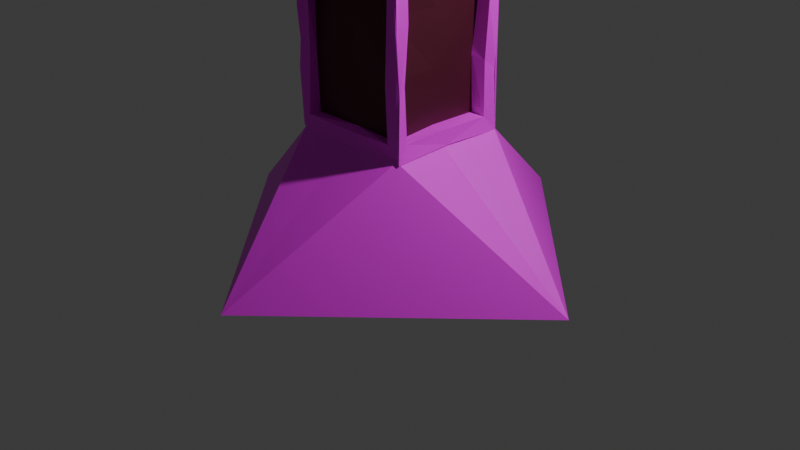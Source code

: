 # Source: Obelisk.blend  (saved by Blender 4.5.90; exported with 4.5.12 LTS)
import bpy
from mathutils import Matrix  # noqa: F401  (used for matrix-valued properties, if any)

bpy.ops.wm.read_factory_settings(use_empty=True)
scene = bpy.context.scene
scene.name = 'Scene'

# ---- collections
col_collection = bpy.data.collections.new('Collection'); scene.collection.children.link(col_collection)

# ---- images (referenced by path relative to the original .blend; pixels are not part of the script)
import os
ASSET_DIR = os.environ.get("B2B_ASSET_DIR", "")  # directory of the original .blend (textures are referenced by path, not embedded)
HERE = os.path.dirname(os.path.abspath(__file__))  # packed textures are extracted next to this script under _unpacked/

def load_image(name, relpath, width, height, colorspace="sRGB"):
    """Load a texture the original file referenced (path relative to the .blend, or extracted next to this script)."""
    p = next((c for c in (os.path.join(HERE, relpath), os.path.join(ASSET_DIR, relpath)) if relpath and os.path.exists(c)), "")
    if p:
        img = bpy.data.images.load(p, check_existing=True)
        img.name = name
    else:  # same state as the original file: an image datablock whose file is absent (Cycles renders it pink)
        img = bpy.data.images.new(name, width, height)
        img.source = "FILE"
        img.filepath = "//" + (relpath or name)
    img.colorspace_settings.name = colorspace
    return img
img_obelisk = load_image('Obelisk', '', 1024, 1024, 'sRGB')

# ---- materials (node trees are filled in below, after node groups)
mat_stuff = bpy.data.materials.new('Stuff')
mat_faces = bpy.data.materials.new('Faces')

# ---- material node trees
mat_stuff.use_nodes = True; mat_stuff.node_tree.nodes.clear()
_N = mat_stuff.node_tree.nodes; _L = mat_stuff.node_tree.links
n0 = _N.new('ShaderNodeBsdfPrincipled'); n0.name = 'Principled BSDF'; n0.location = (-200, 100)
n1 = _N.new('ShaderNodeOutputMaterial'); n1.name = 'Material Output'; n1.location = (200, 100)
n2 = _N.new('ShaderNodeTexImage'); n2.name = 'Image Texture'; n2.location = (-684, 104)
n2.image = img_obelisk
_L.new(n0.outputs[0], n1.inputs[0])
_L.new(n2.outputs[0], n0.inputs[0])
n1.is_active_output = True
mat_faces.use_nodes = True; mat_faces.node_tree.nodes.clear()
_N = mat_faces.node_tree.nodes; _L = mat_faces.node_tree.links
n0 = _N.new('ShaderNodeBsdfPrincipled'); n0.name = 'Principled BSDF'; n0.location = (-200, 100)
n0.inputs[0].default_value = (0.08786, 0.009106, 0.02378, 1.0)
n1 = _N.new('ShaderNodeOutputMaterial'); n1.name = 'Material Output'; n1.location = (200, 100)
_L.new(n0.outputs[0], n1.inputs[0])
n1.is_active_output = True

# ---- world
world_world = bpy.data.worlds.new('World'); scene.world = world_world
world_world.use_nodes = True; world_world.node_tree.nodes.clear()
_N = world_world.node_tree.nodes; _L = world_world.node_tree.links
n0 = _N.new('ShaderNodeOutputWorld'); n0.name = 'World Output'; n0.location = (200, 100)
n1 = _N.new('ShaderNodeBackground'); n1.name = 'Background'; n1.location = (-200, 100)
n1.inputs[0].default_value = (0.05088, 0.05088, 0.05088, 1.0)
_L.new(n1.outputs[0], n0.inputs[0])
n0.is_active_output = True
world_world.color = (0.05088, 0.05088, 0.05088)
world_world.sun_shadow_jitter_overblur = 0.0

# ---- cameras
cam_camera = bpy.data.cameras.new('Camera')
cam_camera.clip_end = 100.0
cam_camera.ortho_scale = 7.314

# ---- lights
light_light = bpy.data.lights.new('Light', 'POINT')
light_light.energy = 1000.0
light_light.shadow_soft_size = 0.1

# ---- meshes
me_cube_001 = bpy.data.meshes.new('Cube.001')
me_cube_001.from_pydata([(2.21, -0.001428, -0.2205), (0.01332, 2.209, -0.2186), (0.6503, 0.6489, 1.007), (0.6378, 0.6441, 6.946), (0.002476, 0.6495, 0.9954), (0.001262, 0.6562, 6.952), (0.6342, -0.01556, 0.9768), (0.6491, -0.0006061, 6.942), (0.02739, -0.02235, 6.939), (0.01871, -0.01372, -0.2255), (0.673, 0.6449, 0.9849), (0.6506, 0.6501, 6.95), (0.6492, 0.003865, 1.002), (0.6247, -0.0001513, 6.947), (0.6436, 0.5065, 1.147), (0.6594, 0.4954, 6.817), (0.6489, -0.003047, 1.161), (0.649, -0.00376, 6.807), (0.4729, 0.5194, 1.151), (0.4874, 0.5222, 6.812), (0.469, -0.008763, 1.155), (0.5016, 0.008667, 6.79), (0.0006391, 0.6401, 1.153), (0.5179, 0.6688, 1.155), (-0.01108, 0.6332, 6.804), (0.5117, 0.6339, 6.779), (-0.0003537, 0.5526, 1.149), (0.5468, 0.519, 1.128), (0.01255, 0.5449, 6.804), (0.5262, 0.5606, 6.823), (0.008298, -2.214, -0.2206), (0.6465, -0.6411, 1.009), (0.6869, -0.6533, 6.958), (-0.01187, -0.6537, 0.9905), (-0.03343, -0.6654, 6.962), (0.6878, -0.6507, 0.9883), (0.6393, -0.6672, 6.967), (0.651, -0.5146, 1.147), (0.6505, -0.5172, 6.806), (0.4949, -0.5272, 1.127), (0.4815, -0.5085, 6.807), (-0.0006677, -0.6225, 1.12), (0.5613, -0.6716, 1.164), (-0.01312, -0.6427, 6.794), (0.5594, -0.6531, 6.804), (0.02388, -0.5487, 1.163), (0.527, -0.5481, 1.149), (0.002661, -0.5524, 6.802), (0.5391, -0.5347, 6.808), (-2.214, 0.01586, -0.2222), (-0.6619, 0.6269, 0.9877), (-0.6299, 0.6613, 6.942), (-0.6424, -0.003211, 0.9973), (-0.6621, -0.01569, 6.942), (-0.653, 0.6479, 0.9968), (-0.6554, 0.6703, 6.955), (-0.6578, 0.01008, 1.009), (-0.6561, -0.03145, 6.948), (-0.6568, 0.524, 1.155), (-0.6264, 0.5327, 6.794), (-0.646, 0.001791, 1.172), (-0.6488, -0.001998, 6.813), (-0.4952, 0.5278, 1.158), (-0.4841, 0.538, 6.803), (-0.4689, -0.01206, 1.147), (-0.4928, 0.006252, 6.807), (-0.5347, 0.6409, 1.145), (-0.5381, 0.6235, 6.807), (-0.5309, 0.5506, 1.148), (-0.5368, 0.5411, 6.793), (-0.616, -0.6653, 1.004), (-0.6647, -0.6558, 6.962), (-0.6609, -0.6455, 1.019), (-0.6694, -0.6267, 6.96), (-0.6559, -0.494, 1.179), (-0.6577, -0.5177, 6.776), (-0.486, -0.516, 1.149), (-0.4752, -0.5333, 6.774), (-0.5515, -0.6595, 1.147), (-0.5375, -0.6525, 6.803), (-0.5394, -0.5347, 1.146), (-0.5362, -0.5494, 6.802), (0.6628, 0.6238, 1.569), (0.6422, 0.6579, 2.187), (0.6324, 0.6488, 2.787), (0.6527, 0.649, 3.387), (0.6554, 0.6374, 3.976), (0.6697, 0.634, 4.601), (0.6596, 0.6472, 5.146), (0.6718, 0.6437, 5.77), (0.6374, 0.6444, 6.355), (0.6541, 0.6505, 1.6), (0.6496, 0.65, 2.19), (0.6488, 0.6378, 2.79), (0.6412, 0.6543, 3.367), (0.6462, 0.6713, 3.955), (0.6504, 0.6504, 4.57), (0.6706, 0.6378, 5.152), (0.6485, 0.6511, 5.76), (0.6471, 0.6241, 6.375), (0.6197, 0.5195, 1.698), (0.6508, 0.522, 2.279), (0.6388, 0.5133, 2.836), (0.6576, 0.5173, 3.41), (0.6358, 0.4846, 3.976), (0.6603, 0.5361, 4.53), (0.6402, 0.517, 5.109), (0.6401, 0.5096, 5.666), (0.6542, 0.5348, 6.206), (0.4714, 0.4916, 1.73), (0.4874, 0.5438, 2.286), (0.4904, 0.52, 2.848), (0.4822, 0.5328, 3.425), (0.4632, 0.5277, 3.977), (0.4781, 0.5366, 4.54), (0.497, 0.5265, 5.133), (0.4927, 0.5071, 5.674), (0.4882, 0.517, 6.236), (0.4846, -0.03085, 1.708), (0.4872, -0.001579, 2.283), (0.4858, -0.01114, 2.854), (0.4583, 0.01945, 3.394), (0.473, -0.02127, 4.005), (0.5131, 0.01539, 4.558), (0.4864, 0.001201, 5.103), (0.4797, -0.01419, 5.65), (0.4855, 0.002002, 6.234), (0.5403, 0.653, 1.716), (0.5542, 0.623, 2.274), (0.5456, 0.651, 2.842), (0.542, 0.6523, 3.409), (0.5421, 0.6766, 3.948), (0.516, 0.6812, 4.55), (0.5493, 0.6436, 5.107), (0.5094, 0.6465, 5.684), (0.5306, 0.6685, 6.254), (0.5514, 0.5506, 1.732), (0.5567, 0.5541, 2.262), (0.5383, 0.5511, 2.845), (0.5219, 0.5459, 3.394), (0.5294, 0.5567, 4.004), (0.5265, 0.5537, 4.564), (0.5376, 0.5505, 5.106), (0.5294, 0.5522, 5.662), (0.5148, 0.5584, 6.261), (-0.007036, 0.5503, 1.71), (-0.001864, 0.5506, 2.29), (-0.004901, 0.5237, 2.852), (-0.002769, 0.5485, 3.426), (-0.01113, 0.5529, 3.982), (0.01029, 0.5686, 4.547), (-0.001032, 0.548, 5.1), (-0.029, 0.549, 5.669), (-0.01418, 0.5485, 6.246), (0.6503, -0.6507, 1.597), (0.6596, -0.6496, 2.176), (0.6553, -0.6568, 2.785), (0.6481, -0.6469, 3.376), (0.6317, -0.6271, 3.969), (0.6508, -0.6495, 4.572), (0.6332, -0.6185, 5.173), (0.6545, -0.6511, 5.761), (0.6388, -0.6516, 6.342), (0.6797, -0.6337, 1.605), (0.652, -0.6576, 2.198), (0.6382, -0.6596, 2.767), (0.6692, -0.6626, 3.405), (0.626, -0.6707, 3.959), (0.6594, -0.6484, 4.569), (0.6502, -0.658, 5.171), (0.6362, -0.6327, 5.762), (0.6422, -0.6472, 6.362), (0.6507, -0.5445, 1.696), (0.6758, -0.5263, 2.266), (0.6474, -0.5162, 2.846), (0.6588, -0.49, 3.408), (0.6378, -0.5138, 3.95), (0.6618, -0.513, 4.513), (0.6432, -0.5101, 5.104), (0.6514, -0.5157, 5.671), (0.6681, -0.5382, 6.232), (0.4932, -0.4876, 1.713), (0.458, -0.5171, 2.278), (0.4995, -0.4916, 2.858), (0.4863, -0.5156, 3.41), (0.4849, -0.5351, 3.996), (0.5163, -0.5182, 4.516), (0.4941, -0.5208, 5.106), (0.4855, -0.5161, 5.643), (0.488, -0.4844, 6.216), (0.5302, -0.6692, 1.713), (0.5315, -0.651, 2.266), (0.5364, -0.6385, 2.837), (0.541, -0.6492, 3.409), (0.5291, -0.6541, 3.981), (0.5399, -0.6449, 4.545), (0.5103, -0.6508, 5.121), (0.5282, -0.6398, 5.683), (0.5521, -0.6218, 6.23), (0.5337, -0.5525, 1.71), (0.5605, -0.5444, 2.268), (0.5257, -0.5266, 2.826), (0.5399, -0.5538, 3.412), (0.5382, -0.5516, 3.971), (0.5428, -0.5443, 4.527), (0.519, -0.5346, 5.129), (0.5375, -0.5479, 5.675), (0.5367, -0.5494, 6.235), (0.007967, -0.5224, 1.726), (-0.009669, -0.5692, 2.262), (0.004377, -0.5273, 2.849), (0.01615, -0.5808, 3.412), (0.0003964, -0.5432, 3.979), (-0.01693, -0.5507, 4.548), (-0.008007, -0.5785, 5.108), (-0.006912, -0.5461, 5.655), (0.0009372, -0.5522, 6.238), (-0.6555, 0.6332, 1.618), (-0.6647, 0.6649, 2.192), (-0.6493, 0.647, 2.785), (-0.6507, 0.65, 3.38), (-0.6506, 0.6499, 3.975), (-0.6498, 0.6484, 4.567), (-0.6553, 0.6426, 5.18), (-0.6391, 0.64, 5.74), (-0.6658, 0.6259, 6.382), (-0.6537, 0.6511, 1.604), (-0.638, 0.6554, 2.174), (-0.6717, 0.6462, 2.791), (-0.6509, 0.6479, 3.368), (-0.6178, 0.6284, 3.968), (-0.6506, 0.6482, 4.57), (-0.6385, 0.6596, 5.159), (-0.6361, 0.6404, 5.763), (-0.6871, 0.6472, 6.363), (-0.6424, 0.491, 1.709), (-0.6468, 0.5286, 2.279), (-0.6437, 0.5145, 2.844), (-0.6522, 0.5193, 3.434), (-0.6399, 0.5332, 3.976), (-0.6296, 0.5199, 4.558), (-0.6583, 0.4997, 5.091), (-0.648, 0.5189, 5.659), (-0.6491, 0.5132, 6.235), (-0.4871, 0.5291, 1.704), (-0.4877, 0.517, 2.279), (-0.4884, 0.5146, 2.841), (-0.4888, 0.4991, 3.434), (-0.5023, 0.498, 3.995), (-0.4921, 0.5254, 4.526), (-0.4897, 0.5184, 5.1), (-0.4881, 0.5166, 5.673), (-0.4876, 0.5164, 6.238), (-0.487, 0.0003839, 1.715), (-0.485, 0.003647, 2.279), (-0.4913, 0.005436, 2.833), (-0.4845, -0.004963, 3.411), (-0.4775, -0.002903, 3.985), (-0.4772, 0.01292, 4.546), (-0.4747, -0.0005967, 5.097), (-0.4753, -0.02547, 5.655), (-0.4809, -0.01161, 6.238), (-0.5399, 0.6473, 1.728), (-0.5381, 0.666, 2.279), (-0.5083, 0.6343, 2.843), (-0.5418, 0.6591, 3.401), (-0.5308, 0.6343, 3.973), (-0.5349, 0.6578, 4.534), (-0.5247, 0.6321, 5.108), (-0.56, 0.623, 5.668), (-0.5169, 0.6304, 6.251), (-0.5284, 0.5325, 1.728), (-0.5348, 0.5191, 2.291), (-0.5575, 0.5612, 2.814), (-0.5369, 0.5645, 3.416), (-0.5445, 0.5457, 4.011), (-0.5371, 0.5447, 4.543), (-0.5197, 0.5695, 5.111), (-0.5632, 0.5651, 5.664), (-0.5193, 0.5823, 6.239), (-0.6769, -0.6598, 1.593), (-0.6454, -0.6391, 2.187), (-0.6199, -0.6545, 2.784), (-0.6557, -0.6464, 3.376), (-0.6457, -0.6132, 3.969), (-0.6263, -0.6507, 4.549), (-0.6361, -0.6393, 5.156), (-0.659, -0.6757, 5.773), (-0.635, -0.6317, 6.376), (-0.6318, -0.6442, 1.587), (-0.6706, -0.6736, 2.198), (-0.6321, -0.6392, 2.788), (-0.646, -0.6501, 3.378), (-0.6237, -0.6282, 3.978), (-0.6193, -0.6429, 4.564), (-0.6689, -0.6749, 5.171), (-0.6712, -0.67, 5.753), (-0.6248, -0.6694, 6.376), (-0.6327, -0.5103, 1.718), (-0.6505, -0.5163, 2.281), (-0.6277, -0.5189, 2.866), (-0.6325, -0.5042, 3.43), (-0.6391, -0.5119, 3.976), (-0.6626, -0.5115, 4.552), (-0.6503, -0.5467, 5.079), (-0.6227, -0.5119, 5.647), (-0.6741, -0.5399, 6.234), (-0.489, -0.5077, 1.705), (-0.4568, -0.5084, 2.271), (-0.4775, -0.5245, 2.85), (-0.4875, -0.5147, 3.408), (-0.4932, -0.515, 3.979), (-0.4901, -0.4936, 4.522), (-0.4723, -0.5235, 5.087), (-0.4632, -0.5262, 5.658), (-0.4755, -0.4885, 6.232), (-0.5427, -0.6373, 1.718), (-0.527, -0.6545, 2.274), (-0.5351, -0.6661, 2.83), (-0.5123, -0.6352, 3.427), (-0.5287, -0.6496, 4.011), (-0.5375, -0.6516, 4.516), (-0.5237, -0.6506, 5.072), (-0.5365, -0.6504, 5.671), (-0.521, -0.6659, 6.232), (-0.5334, -0.5607, 1.749), (-0.548, -0.5501, 2.281), (-0.5749, -0.557, 2.849), (-0.5681, -0.5282, 3.418), (-0.5429, -0.5639, 3.978), (-0.5366, -0.5377, 4.542), (-0.5178, -0.5316, 5.131), (-0.5371, -0.5492, 5.676), (-0.55, -0.5625, 6.246)], [], [(4, 2, 1), (6, 2, 10, 12), (1, 2, 0), (5, 3, 25, 24), (3, 5, 8, 7), (2, 6, 0), (1, 0, 9), (11, 13, 17, 15), (3, 7, 13, 11), (90, 3, 11, 99), (16, 14, 18, 20), (99, 11, 15, 108), (12, 10, 14, 16), (126, 117, 19, 21), (15, 17, 21, 19), (108, 15, 19, 117), (127, 23, 27, 136), (2, 4, 22, 23), (82, 2, 23, 127), (144, 153, 28, 29), (23, 22, 26, 27), (24, 25, 29, 28), (33, 30, 31), (6, 12, 35, 31), (30, 0, 31), (34, 43, 44, 32), (32, 7, 8, 34), (31, 0, 6), (30, 9, 0), (36, 38, 17, 13), (32, 36, 13, 7), (162, 171, 36, 32), (16, 20, 39, 37), (171, 180, 38, 36), (12, 16, 37, 35), (126, 21, 40, 189), (38, 40, 21, 17), (180, 189, 40, 38), (190, 199, 46, 42), (31, 42, 41, 33), (154, 190, 42, 31), (207, 48, 47, 216), (42, 46, 45, 41), (43, 47, 48, 44), (4, 1, 50), (52, 56, 54, 50), (1, 49, 50), (5, 24, 67, 51), (51, 53, 8, 5), (50, 49, 52), (1, 9, 49), (55, 59, 61, 57), (51, 55, 57, 53), (225, 234, 55, 51), (60, 64, 62, 58), (234, 243, 59, 55), (56, 60, 58, 54), (261, 65, 63, 252), (59, 63, 65, 61), (243, 252, 63, 59), (262, 271, 68, 66), (50, 66, 22, 4), (217, 262, 66, 50), (279, 69, 28, 153), (66, 68, 26, 22), (24, 28, 69, 67), (33, 70, 30), (52, 70, 72, 56), (30, 70, 49), (34, 71, 79, 43), (71, 34, 8, 53), (70, 52, 49), (30, 49, 9), (73, 57, 61, 75), (71, 53, 57, 73), (288, 71, 73, 297), (60, 74, 76, 64), (297, 73, 75, 306), (56, 72, 74, 60), (261, 315, 77, 65), (75, 61, 65, 77), (306, 75, 77, 315), (316, 78, 80, 325), (70, 33, 41, 78), (280, 70, 78, 316), (333, 216, 47, 81), (78, 41, 45, 80), (43, 79, 81, 47), (80, 45, 208, 325), (325, 208, 209, 326), (326, 209, 210, 327), (327, 210, 211, 328), (328, 211, 212, 329), (329, 212, 213, 330), (330, 213, 214, 331), (331, 214, 215, 332), (332, 215, 216, 333), (71, 288, 324, 79), (288, 287, 323, 324), (287, 286, 322, 323), (286, 285, 321, 322), (285, 284, 320, 321), (284, 283, 319, 320), (283, 282, 318, 319), (282, 281, 317, 318), (281, 280, 316, 317), (79, 324, 333, 81), (324, 323, 332, 333), (323, 322, 331, 332), (322, 321, 330, 331), (321, 320, 329, 330), (320, 319, 328, 329), (319, 318, 327, 328), (318, 317, 326, 327), (317, 316, 325, 326), (74, 298, 307, 76), (298, 299, 308, 307), (299, 300, 309, 308), (300, 301, 310, 309), (301, 302, 311, 310), (302, 303, 312, 311), (303, 304, 313, 312), (304, 305, 314, 313), (305, 306, 315, 314), (64, 76, 307, 253), (253, 307, 308, 254), (254, 308, 309, 255), (255, 309, 310, 256), (256, 310, 311, 257), (257, 311, 312, 258), (258, 312, 313, 259), (259, 313, 314, 260), (260, 314, 315, 261), (72, 289, 298, 74), (289, 290, 299, 298), (290, 291, 300, 299), (291, 292, 301, 300), (292, 293, 302, 301), (293, 294, 303, 302), (294, 295, 304, 303), (295, 296, 305, 304), (296, 297, 306, 305), (70, 280, 289, 72), (280, 281, 290, 289), (281, 282, 291, 290), (282, 283, 292, 291), (283, 284, 293, 292), (284, 285, 294, 293), (285, 286, 295, 294), (286, 287, 296, 295), (287, 288, 297, 296), (68, 271, 145, 26), (271, 272, 146, 145), (272, 273, 147, 146), (273, 274, 148, 147), (274, 275, 149, 148), (275, 276, 150, 149), (276, 277, 151, 150), (277, 278, 152, 151), (278, 279, 153, 152), (51, 67, 270, 225), (225, 270, 269, 224), (224, 269, 268, 223), (223, 268, 267, 222), (222, 267, 266, 221), (221, 266, 265, 220), (220, 265, 264, 219), (219, 264, 263, 218), (218, 263, 262, 217), (67, 69, 279, 270), (270, 279, 278, 269), (269, 278, 277, 268), (268, 277, 276, 267), (267, 276, 275, 266), (266, 275, 274, 265), (265, 274, 273, 264), (264, 273, 272, 263), (263, 272, 271, 262), (58, 62, 244, 235), (235, 244, 245, 236), (236, 245, 246, 237), (237, 246, 247, 238), (238, 247, 248, 239), (239, 248, 249, 240), (240, 249, 250, 241), (241, 250, 251, 242), (242, 251, 252, 243), (64, 253, 244, 62), (253, 254, 245, 244), (254, 255, 246, 245), (255, 256, 247, 246), (256, 257, 248, 247), (257, 258, 249, 248), (258, 259, 250, 249), (259, 260, 251, 250), (260, 261, 252, 251), (54, 58, 235, 226), (226, 235, 236, 227), (227, 236, 237, 228), (228, 237, 238, 229), (229, 238, 239, 230), (230, 239, 240, 231), (231, 240, 241, 232), (232, 241, 242, 233), (233, 242, 243, 234), (50, 54, 226, 217), (217, 226, 227, 218), (218, 227, 228, 219), (219, 228, 229, 220), (220, 229, 230, 221), (221, 230, 231, 222), (222, 231, 232, 223), (223, 232, 233, 224), (224, 233, 234, 225), (46, 199, 208, 45), (199, 200, 209, 208), (200, 201, 210, 209), (201, 202, 211, 210), (202, 203, 212, 211), (203, 204, 213, 212), (204, 205, 214, 213), (205, 206, 215, 214), (206, 207, 216, 215), (32, 44, 198, 162), (162, 198, 197, 161), (161, 197, 196, 160), (160, 196, 195, 159), (159, 195, 194, 158), (158, 194, 193, 157), (157, 193, 192, 156), (156, 192, 191, 155), (155, 191, 190, 154), (44, 48, 207, 198), (198, 207, 206, 197), (197, 206, 205, 196), (196, 205, 204, 195), (195, 204, 203, 194), (194, 203, 202, 193), (193, 202, 201, 192), (192, 201, 200, 191), (191, 200, 199, 190), (37, 39, 181, 172), (172, 181, 182, 173), (173, 182, 183, 174), (174, 183, 184, 175), (175, 184, 185, 176), (176, 185, 186, 177), (177, 186, 187, 178), (178, 187, 188, 179), (179, 188, 189, 180), (20, 118, 181, 39), (118, 119, 182, 181), (119, 120, 183, 182), (120, 121, 184, 183), (121, 122, 185, 184), (122, 123, 186, 185), (123, 124, 187, 186), (124, 125, 188, 187), (125, 126, 189, 188), (35, 37, 172, 163), (163, 172, 173, 164), (164, 173, 174, 165), (165, 174, 175, 166), (166, 175, 176, 167), (167, 176, 177, 168), (168, 177, 178, 169), (169, 178, 179, 170), (170, 179, 180, 171), (31, 35, 163, 154), (154, 163, 164, 155), (155, 164, 165, 156), (156, 165, 166, 157), (157, 166, 167, 158), (158, 167, 168, 159), (159, 168, 169, 160), (160, 169, 170, 161), (161, 170, 171, 162), (27, 26, 145, 136), (136, 145, 146, 137), (137, 146, 147, 138), (138, 147, 148, 139), (139, 148, 149, 140), (140, 149, 150, 141), (141, 150, 151, 142), (142, 151, 152, 143), (143, 152, 153, 144), (3, 90, 135, 25), (90, 89, 134, 135), (89, 88, 133, 134), (88, 87, 132, 133), (87, 86, 131, 132), (86, 85, 130, 131), (85, 84, 129, 130), (84, 83, 128, 129), (83, 82, 127, 128), (25, 135, 144, 29), (135, 134, 143, 144), (134, 133, 142, 143), (133, 132, 141, 142), (132, 131, 140, 141), (131, 130, 139, 140), (130, 129, 138, 139), (129, 128, 137, 138), (128, 127, 136, 137), (14, 100, 109, 18), (100, 101, 110, 109), (101, 102, 111, 110), (102, 103, 112, 111), (103, 104, 113, 112), (104, 105, 114, 113), (105, 106, 115, 114), (106, 107, 116, 115), (107, 108, 117, 116), (20, 18, 109, 118), (118, 109, 110, 119), (119, 110, 111, 120), (120, 111, 112, 121), (121, 112, 113, 122), (122, 113, 114, 123), (123, 114, 115, 124), (124, 115, 116, 125), (125, 116, 117, 126), (10, 91, 100, 14), (91, 92, 101, 100), (92, 93, 102, 101), (93, 94, 103, 102), (94, 95, 104, 103), (95, 96, 105, 104), (96, 97, 106, 105), (97, 98, 107, 106), (98, 99, 108, 107), (2, 82, 91, 10), (82, 83, 92, 91), (83, 84, 93, 92), (84, 85, 94, 93), (85, 86, 95, 94), (86, 87, 96, 95), (87, 88, 97, 96), (88, 89, 98, 97), (89, 90, 99, 98)])
me_cube_001.polygons.foreach_set('material_index', [0, 0, 0, 0, 0, 0, 0, 0, 0, 0, 0, 0, 0, 1, 0, 0, 0, 0, 0, 1, 0, 0, 0, 0, 0, 0, 0, 0, 0, 0, 0, 0, 0, 0, 0, 1, 0, 0, 0, 0, 0, 1, 0, 0, 0, 0, 0, 0, 0, 0, 0, 0, 0, 0, 0, 0, 0, 1, 0, 0, 0, 0, 0, 1, 0, 0, 0, 0, 0, 0, 0, 0, 0, 0, 0, 0, 0, 0, 0, 1, 0, 0, 0, 0, 0, 1, 0, 0, 1, 1, 1, 1, 1, 1, 1, 1, 1, 0, 0, 0, 0, 0, 0, 0, 0, 0, 0, 0, 0, 0, 0, 0, 0, 0, 0, 0, 0, 0, 0, 0, 0, 0, 0, 0, 1, 1, 1, 1, 1, 1, 1, 1, 1, 0, 0, 0, 0, 0, 0, 0, 0, 0, 0, 0, 0, 0, 0, 0, 0, 0, 0, 1, 1, 1, 1, 1, 1, 1, 1, 1, 0, 0, 0, 0, 0, 0, 0, 0, 0, 0, 0, 0, 0, 0, 0, 0, 0, 0, 0, 0, 0, 0, 0, 0, 0, 0, 0, 1, 1, 1, 1, 1, 1, 1, 1, 1, 0, 0, 0, 0, 0, 0, 0, 0, 0, 0, 0, 0, 0, 0, 0, 0, 0, 0, 1, 1, 1, 1, 1, 1, 1, 1, 1, 0, 0, 0, 0, 0, 0, 0, 0, 0, 0, 0, 0, 0, 0, 0, 0, 0, 0, 0, 0, 0, 0, 0, 0, 0, 0, 0, 1, 1, 1, 1, 1, 1, 1, 1, 1, 0, 0, 0, 0, 0, 0, 0, 0, 0, 0, 0, 0, 0, 0, 0, 0, 0, 0, 1, 1, 1, 1, 1, 1, 1, 1, 1, 0, 0, 0, 0, 0, 0, 0, 0, 0, 0, 0, 0, 0, 0, 0, 0, 0, 0, 0, 0, 0, 0, 0, 0, 0, 0, 0, 1, 1, 1, 1, 1, 1, 1, 1, 1, 0, 0, 0, 0, 0, 0, 0, 0, 0, 0, 0, 0, 0, 0, 0, 0, 0, 0])
_uv = me_cube_001.uv_layers.new(name='UVMap')
_uv.uv.foreach_set('vector', [0.1819, 0.3085, 0.0952, 0.3093, 0.2659, 0.1618, 0.01596, 0.2722, 0.0952, 0.3093, 0.09509, 0.3094, 0.01593, 0.2723, 0.2659, 0.1618, 0.0952, 0.3093, 5.157e-05, 0.1042, 0.2073, 0.9125, 0.1471, 0.8919, 0.1567, 0.8806, 0.2111, 0.9001, 0.1471, 0.8919, 0.2073, 0.9125, 0.1807, 0.9999, 0.09333, 0.9734, 0.0952, 0.3093, 0.01596, 0.2722, 5.157e-05, 0.1042, 0.2659, 0.1618, 5.157e-05, 0.1042, 0.1618, 5.155e-05, 0.147, 0.8919, 0.09319, 0.9733, 0.07477, 0.9581, 0.1334, 0.8869, 0.1471, 0.8919, 0.09333, 0.9734, 0.09319, 0.9733, 0.147, 0.8919, 0.1419, 0.8337, 0.1471, 0.8919, 0.1471, 0.8919, 0.1418, 0.8337, 0.008602, 0.2894, 0.07428, 0.3243, 0.05998, 0.3365, 5.159e-05, 0.3067, 0.1418, 0.8337, 0.147, 0.8919, 0.1334, 0.8869, 0.1275, 0.8306, 0.01593, 0.2723, 0.09509, 0.3094, 0.07428, 0.3243, 0.008602, 0.2894, 0.04277, 0.8701, 0.106, 0.8246, 0.1111, 0.8788, 0.04752, 0.9327, 0.1334, 0.8869, 0.07477, 0.9581, 0.04752, 0.9327, 0.1111, 0.8788, 0.1275, 0.8306, 0.1334, 0.8869, 0.1111, 0.8788, 0.106, 0.8246, 0.113, 0.3846, 0.1082, 0.3295, 0.1219, 0.3411, 0.1262, 0.3943, 0.0952, 0.3093, 0.1819, 0.3085, 0.183, 0.3219, 0.1082, 0.3295, 0.1004, 0.3676, 0.0952, 0.3093, 0.1082, 0.3295, 0.113, 0.3846, 0.1604, 0.8201, 0.2113, 0.8364, 0.2142, 0.8919, 0.1647, 0.8734, 0.1082, 0.3295, 0.183, 0.3219, 0.1849, 0.3371, 0.1219, 0.3411, 0.2111, 0.9001, 0.1567, 0.8806, 0.1647, 0.8734, 0.2142, 0.8919, 0.1819, 0.3085, 0.2659, 0.1618, 0.0952, 0.3093, 0.01596, 0.2722, 0.01593, 0.2723, 0.09509, 0.3094, 0.0952, 0.3093, 0.2659, 0.1618, 5.157e-05, 0.1042, 0.0952, 0.3093, 0.2073, 0.9125, 0.2111, 0.9001, 0.1567, 0.8806, 0.1471, 0.8919, 0.1471, 0.8919, 0.09333, 0.9734, 0.1807, 0.9999, 0.2073, 0.9125, 0.0952, 0.3093, 5.157e-05, 0.1042, 0.01596, 0.2722, 0.2659, 0.1618, 0.1618, 5.155e-05, 5.157e-05, 0.1042, 0.147, 0.8919, 0.1334, 0.8869, 0.07477, 0.9581, 0.09319, 0.9733, 0.1471, 0.8919, 0.147, 0.8919, 0.09319, 0.9733, 0.09333, 0.9734, 0.1419, 0.8337, 0.1418, 0.8337, 0.147, 0.8919, 0.147, 0.8919, 0.008602, 0.2894, 5.159e-05, 0.3067, 0.05998, 0.3365, 0.07428, 0.3243, 0.1418, 0.8337, 0.1275, 0.8306, 0.1334, 0.8869, 0.147, 0.8919, 0.01593, 0.2723, 0.008602, 0.2894, 0.07428, 0.3243, 0.09509, 0.3094, 0.04277, 0.8701, 0.04752, 0.9327, 0.1111, 0.8788, 0.106, 0.8246, 0.1334, 0.8869, 0.1111, 0.8788, 0.04752, 0.9327, 0.07477, 0.9581, 0.1275, 0.8306, 0.106, 0.8246, 0.1111, 0.8788, 0.1334, 0.8869, 0.113, 0.3846, 0.1262, 0.3943, 0.1219, 0.3411, 0.1082, 0.3295, 0.0952, 0.3093, 0.1082, 0.3295, 0.183, 0.3219, 0.1819, 0.3085, 0.1004, 0.3676, 0.113, 0.3846, 0.1082, 0.3295, 0.0952, 0.3093, 0.1604, 0.8201, 0.1647, 0.8734, 0.2142, 0.8919, 0.2113, 0.8364, 0.1082, 0.3295, 0.1219, 0.3411, 0.1849, 0.3371, 0.183, 0.3219, 0.2111, 0.9001, 0.2142, 0.8919, 0.1647, 0.8734, 0.1567, 0.8806, 0.1819, 0.3085, 0.2659, 0.1618, 0.0952, 0.3093, 0.01596, 0.2722, 0.01593, 0.2723, 0.09509, 0.3094, 0.0952, 0.3093, 0.2659, 0.1618, 5.157e-05, 0.1042, 0.0952, 0.3093, 0.2073, 0.9125, 0.2111, 0.9001, 0.1567, 0.8806, 0.1471, 0.8919, 0.1471, 0.8919, 0.09333, 0.9734, 0.1807, 0.9999, 0.2073, 0.9125, 0.0952, 0.3093, 5.157e-05, 0.1042, 0.01596, 0.2722, 0.2659, 0.1618, 0.1618, 5.155e-05, 5.157e-05, 0.1042, 0.147, 0.8919, 0.1334, 0.8869, 0.07477, 0.9581, 0.09319, 0.9733, 0.1471, 0.8919, 0.147, 0.8919, 0.09319, 0.9733, 0.09333, 0.9734, 0.1419, 0.8337, 0.1418, 0.8337, 0.147, 0.8919, 0.147, 0.8919, 0.008602, 0.2894, 5.159e-05, 0.3067, 0.05998, 0.3365, 0.07428, 0.3243, 0.1418, 0.8337, 0.1275, 0.8306, 0.1334, 0.8869, 0.147, 0.8919, 0.01593, 0.2723, 0.008602, 0.2894, 0.07428, 0.3243, 0.09509, 0.3094, 0.04277, 0.8701, 0.04752, 0.9327, 0.1111, 0.8788, 0.106, 0.8246, 0.1334, 0.8869, 0.1111, 0.8788, 0.04752, 0.9327, 0.07477, 0.9581, 0.1275, 0.8306, 0.106, 0.8246, 0.1111, 0.8788, 0.1334, 0.8869, 0.113, 0.3846, 0.1262, 0.3943, 0.1219, 0.3411, 0.1082, 0.3295, 0.0952, 0.3093, 0.1082, 0.3295, 0.183, 0.3219, 0.1819, 0.3085, 0.1004, 0.3676, 0.113, 0.3846, 0.1082, 0.3295, 0.0952, 0.3093, 0.1604, 0.8201, 0.1647, 0.8734, 0.2142, 0.8919, 0.2113, 0.8364, 0.1082, 0.3295, 0.1219, 0.3411, 0.1849, 0.3371, 0.183, 0.3219, 0.2111, 0.9001, 0.2142, 0.8919, 0.1647, 0.8734, 0.1567, 0.8806, 0.1819, 0.3085, 0.0952, 0.3093, 0.2659, 0.1618, 0.01596, 0.2722, 0.0952, 0.3093, 0.09509, 0.3094, 0.01593, 0.2723, 0.2659, 0.1618, 0.0952, 0.3093, 5.157e-05, 0.1042, 0.2073, 0.9125, 0.1471, 0.8919, 0.1567, 0.8806, 0.2111, 0.9001, 0.1471, 0.8919, 0.2073, 0.9125, 0.1807, 0.9999, 0.09333, 0.9734, 0.0952, 0.3093, 0.01596, 0.2722, 5.157e-05, 0.1042, 0.2659, 0.1618, 5.157e-05, 0.1042, 0.1618, 5.155e-05, 0.147, 0.8919, 0.09319, 0.9733, 0.07477, 0.9581, 0.1334, 0.8869, 0.1471, 0.8919, 0.09333, 0.9734, 0.09319, 0.9733, 0.147, 0.8919, 0.1419, 0.8337, 0.1471, 0.8919, 0.1471, 0.8919, 0.1418, 0.8337, 0.008602, 0.2894, 0.07428, 0.3243, 0.05998, 0.3365, 5.159e-05, 0.3067, 0.1418, 0.8337, 0.147, 0.8919, 0.1334, 0.8869, 0.1275, 0.8306, 0.01593, 0.2723, 0.09509, 0.3094, 0.07428, 0.3243, 0.008602, 0.2894, 0.04277, 0.8701, 0.106, 0.8246, 0.1111, 0.8788, 0.04752, 0.9327, 0.1334, 0.8869, 0.07477, 0.9581, 0.04752, 0.9327, 0.1111, 0.8788, 0.1275, 0.8306, 0.1334, 0.8869, 0.1111, 0.8788, 0.106, 0.8246, 0.113, 0.3846, 0.1082, 0.3295, 0.1219, 0.3411, 0.1262, 0.3943, 0.0952, 0.3093, 0.1819, 0.3085, 0.183, 0.3219, 0.1082, 0.3295, 0.1004, 0.3676, 0.0952, 0.3093, 0.1082, 0.3295, 0.113, 0.3846, 0.1604, 0.8201, 0.2113, 0.8364, 0.2142, 0.8919, 0.1647, 0.8734, 0.1082, 0.3295, 0.183, 0.3219, 0.1849, 0.3371, 0.1219, 0.3411, 0.2111, 0.9001, 0.1567, 0.8806, 0.1647, 0.8734, 0.2142, 0.8919, 0.1219, 0.3411, 0.1849, 0.3371, 0.1878, 0.3926, 0.1262, 0.3943, 0.1262, 0.3943, 0.1878, 0.3926, 0.1908, 0.448, 0.1305, 0.4476, 0.1305, 0.4476, 0.1908, 0.448, 0.1937, 0.5035, 0.1347, 0.5008, 0.1347, 0.5008, 0.1937, 0.5035, 0.1966, 0.559, 0.139, 0.554, 0.139, 0.554, 0.1966, 0.559, 0.1995, 0.6145, 0.1433, 0.6072, 0.1433, 0.6072, 0.1995, 0.6145, 0.2025, 0.67, 0.1476, 0.6605, 0.1476, 0.6605, 0.2025, 0.67, 0.2054, 0.7255, 0.1518, 0.7137, 0.1518, 0.7137, 0.2054, 0.7255, 0.2083, 0.7809, 0.1561, 0.7669, 0.1561, 0.7669, 0.2083, 0.7809, 0.2113, 0.8364, 0.1604, 0.8201, 0.1471, 0.8919, 0.1419, 0.8337, 0.1518, 0.8255, 0.1567, 0.8806, 0.1419, 0.8337, 0.1367, 0.7754, 0.147, 0.7704, 0.1518, 0.8255, 0.1367, 0.7754, 0.1316, 0.7171, 0.1421, 0.7153, 0.147, 0.7704, 0.1316, 0.7171, 0.1264, 0.6589, 0.1373, 0.6602, 0.1421, 0.7153, 0.1264, 0.6589, 0.1212, 0.6006, 0.1324, 0.6051, 0.1373, 0.6602, 0.1212, 0.6006, 0.116, 0.5424, 0.1276, 0.55, 0.1324, 0.6051, 0.116, 0.5424, 0.1108, 0.4841, 0.1227, 0.4949, 0.1276, 0.55, 0.1108, 0.4841, 0.1056, 0.4258, 0.1179, 0.4398, 0.1227, 0.4949, 0.1056, 0.4258, 0.1004, 0.3676, 0.113, 0.3846, 0.1179, 0.4398, 0.1567, 0.8806, 0.1518, 0.8255, 0.1604, 0.8201, 0.1647, 0.8734, 0.1518, 0.8255, 0.147, 0.7704, 0.1561, 0.7669, 0.1604, 0.8201, 0.147, 0.7704, 0.1421, 0.7153, 0.1518, 0.7137, 0.1561, 0.7669, 0.1421, 0.7153, 0.1373, 0.6602, 0.1476, 0.6605, 0.1518, 0.7137, 0.1373, 0.6602, 0.1324, 0.6051, 0.1433, 0.6072, 0.1476, 0.6605, 0.1324, 0.6051, 0.1276, 0.55, 0.139, 0.554, 0.1433, 0.6072, 0.1276, 0.55, 0.1227, 0.4949, 0.1347, 0.5008, 0.139, 0.554, 0.1227, 0.4949, 0.1179, 0.4398, 0.1305, 0.4476, 0.1347, 0.5008, 0.1179, 0.4398, 0.113, 0.3846, 0.1262, 0.3943, 0.1305, 0.4476, 0.07428, 0.3243, 0.08019, 0.3806, 0.06509, 0.3907, 0.05998, 0.3365, 0.08019, 0.3806, 0.0861, 0.4369, 0.07019, 0.4449, 0.06509, 0.3907, 0.0861, 0.4369, 0.09201, 0.4931, 0.0753, 0.4992, 0.07019, 0.4449, 0.09201, 0.4931, 0.09792, 0.5494, 0.08041, 0.5534, 0.0753, 0.4992, 0.09792, 0.5494, 0.1038, 0.6056, 0.08552, 0.6076, 0.08041, 0.5534, 0.1038, 0.6056, 0.1097, 0.6619, 0.09063, 0.6619, 0.08552, 0.6076, 0.1097, 0.6619, 0.1156, 0.7181, 0.09574, 0.7161, 0.09063, 0.6619, 0.1156, 0.7181, 0.1216, 0.7744, 0.1008, 0.7704, 0.09574, 0.7161, 0.1216, 0.7744, 0.1275, 0.8306, 0.106, 0.8246, 0.1008, 0.7704, 5.159e-05, 0.3067, 0.05998, 0.3365, 0.06509, 0.3907, 0.004798, 0.3693, 0.004798, 0.3693, 0.06509, 0.3907, 0.07019, 0.4449, 0.009545, 0.4319, 0.009545, 0.4319, 0.07019, 0.4449, 0.0753, 0.4992, 0.01429, 0.4945, 0.01429, 0.4945, 0.0753, 0.4992, 0.08041, 0.5534, 0.01904, 0.5571, 0.01904, 0.5571, 0.08041, 0.5534, 0.08552, 0.6076, 0.02378, 0.6197, 0.02378, 0.6197, 0.08552, 0.6076, 0.09063, 0.6619, 0.02853, 0.6823, 0.02853, 0.6823, 0.09063, 0.6619, 0.09574, 0.7161, 0.03328, 0.7449, 0.03328, 0.7449, 0.09574, 0.7161, 0.1008, 0.7704, 0.03802, 0.8075, 0.03802, 0.8075, 0.1008, 0.7704, 0.106, 0.8246, 0.04277, 0.8701, 0.09509, 0.3094, 0.1003, 0.3676, 0.08019, 0.3806, 0.07428, 0.3243, 0.1003, 0.3676, 0.1055, 0.4259, 0.0861, 0.4369, 0.08019, 0.3806, 0.1055, 0.4259, 0.1107, 0.4841, 0.09201, 0.4931, 0.0861, 0.4369, 0.1107, 0.4841, 0.1159, 0.5424, 0.09792, 0.5494, 0.09201, 0.4931, 0.1159, 0.5424, 0.121, 0.6006, 0.1038, 0.6056, 0.09792, 0.5494, 0.121, 0.6006, 0.1262, 0.6589, 0.1097, 0.6619, 0.1038, 0.6056, 0.1262, 0.6589, 0.1314, 0.7171, 0.1156, 0.7181, 0.1097, 0.6619, 0.1314, 0.7171, 0.1366, 0.7754, 0.1216, 0.7744, 0.1156, 0.7181, 0.1366, 0.7754, 0.1418, 0.8337, 0.1275, 0.8306, 0.1216, 0.7744, 0.0952, 0.3093, 0.1004, 0.3676, 0.1003, 0.3676, 0.0952, 0.3093, 0.1004, 0.3676, 0.1056, 0.4258, 0.1055, 0.4259, 0.1003, 0.3676, 0.1056, 0.4258, 0.1108, 0.4841, 0.1107, 0.4841, 0.1055, 0.4259, 0.1108, 0.4841, 0.116, 0.5424, 0.1159, 0.5424, 0.1107, 0.4841, 0.116, 0.5424, 0.1212, 0.6006, 0.121, 0.6006, 0.1159, 0.5424, 0.1212, 0.6006, 0.1264, 0.6589, 0.1262, 0.6589, 0.121, 0.6006, 0.1264, 0.6589, 0.1316, 0.7171, 0.1314, 0.7171, 0.1262, 0.6589, 0.1316, 0.7171, 0.1367, 0.7754, 0.1366, 0.7754, 0.1314, 0.7171, 0.1367, 0.7754, 0.1419, 0.8337, 0.1418, 0.8337, 0.1366, 0.7754, 0.1219, 0.3411, 0.1262, 0.3943, 0.1878, 0.3926, 0.1849, 0.3371, 0.1262, 0.3943, 0.1305, 0.4476, 0.1908, 0.448, 0.1878, 0.3926, 0.1305, 0.4476, 0.1347, 0.5008, 0.1937, 0.5035, 0.1908, 0.448, 0.1347, 0.5008, 0.139, 0.554, 0.1966, 0.559, 0.1937, 0.5035, 0.139, 0.554, 0.1433, 0.6072, 0.1995, 0.6145, 0.1966, 0.559, 0.1433, 0.6072, 0.1476, 0.6605, 0.2025, 0.67, 0.1995, 0.6145, 0.1476, 0.6605, 0.1518, 0.7137, 0.2054, 0.7255, 0.2025, 0.67, 0.1518, 0.7137, 0.1561, 0.7669, 0.2083, 0.7809, 0.2054, 0.7255, 0.1561, 0.7669, 0.1604, 0.8201, 0.2113, 0.8364, 0.2083, 0.7809, 0.1471, 0.8919, 0.1567, 0.8806, 0.1518, 0.8255, 0.1419, 0.8337, 0.1419, 0.8337, 0.1518, 0.8255, 0.147, 0.7704, 0.1367, 0.7754, 0.1367, 0.7754, 0.147, 0.7704, 0.1421, 0.7153, 0.1316, 0.7171, 0.1316, 0.7171, 0.1421, 0.7153, 0.1373, 0.6602, 0.1264, 0.6589, 0.1264, 0.6589, 0.1373, 0.6602, 0.1324, 0.6051, 0.1212, 0.6006, 0.1212, 0.6006, 0.1324, 0.6051, 0.1276, 0.55, 0.116, 0.5424, 0.116, 0.5424, 0.1276, 0.55, 0.1227, 0.4949, 0.1108, 0.4841, 0.1108, 0.4841, 0.1227, 0.4949, 0.1179, 0.4398, 0.1056, 0.4258, 0.1056, 0.4258, 0.1179, 0.4398, 0.113, 0.3846, 0.1004, 0.3676, 0.1567, 0.8806, 0.1647, 0.8734, 0.1604, 0.8201, 0.1518, 0.8255, 0.1518, 0.8255, 0.1604, 0.8201, 0.1561, 0.7669, 0.147, 0.7704, 0.147, 0.7704, 0.1561, 0.7669, 0.1518, 0.7137, 0.1421, 0.7153, 0.1421, 0.7153, 0.1518, 0.7137, 0.1476, 0.6605, 0.1373, 0.6602, 0.1373, 0.6602, 0.1476, 0.6605, 0.1433, 0.6072, 0.1324, 0.6051, 0.1324, 0.6051, 0.1433, 0.6072, 0.139, 0.554, 0.1276, 0.55, 0.1276, 0.55, 0.139, 0.554, 0.1347, 0.5008, 0.1227, 0.4949, 0.1227, 0.4949, 0.1347, 0.5008, 0.1305, 0.4476, 0.1179, 0.4398, 0.1179, 0.4398, 0.1305, 0.4476, 0.1262, 0.3943, 0.113, 0.3846, 0.07428, 0.3243, 0.05998, 0.3365, 0.06509, 0.3907, 0.08019, 0.3806, 0.08019, 0.3806, 0.06509, 0.3907, 0.07019, 0.4449, 0.0861, 0.4369, 0.0861, 0.4369, 0.07019, 0.4449, 0.0753, 0.4992, 0.09201, 0.4931, 0.09201, 0.4931, 0.0753, 0.4992, 0.08041, 0.5534, 0.09792, 0.5494, 0.09792, 0.5494, 0.08041, 0.5534, 0.08552, 0.6076, 0.1038, 0.6056, 0.1038, 0.6056, 0.08552, 0.6076, 0.09063, 0.6619, 0.1097, 0.6619, 0.1097, 0.6619, 0.09063, 0.6619, 0.09574, 0.7161, 0.1156, 0.7181, 0.1156, 0.7181, 0.09574, 0.7161, 0.1008, 0.7704, 0.1216, 0.7744, 0.1216, 0.7744, 0.1008, 0.7704, 0.106, 0.8246, 0.1275, 0.8306, 5.159e-05, 0.3067, 0.004798, 0.3693, 0.06509, 0.3907, 0.05998, 0.3365, 0.004798, 0.3693, 0.009545, 0.4319, 0.07019, 0.4449, 0.06509, 0.3907, 0.009545, 0.4319, 0.01429, 0.4945, 0.0753, 0.4992, 0.07019, 0.4449, 0.01429, 0.4945, 0.01904, 0.5571, 0.08041, 0.5534, 0.0753, 0.4992, 0.01904, 0.5571, 0.02378, 0.6197, 0.08552, 0.6076, 0.08041, 0.5534, 0.02378, 0.6197, 0.02853, 0.6823, 0.09063, 0.6619, 0.08552, 0.6076, 0.02853, 0.6823, 0.03328, 0.7449, 0.09574, 0.7161, 0.09063, 0.6619, 0.03328, 0.7449, 0.03802, 0.8075, 0.1008, 0.7704, 0.09574, 0.7161, 0.03802, 0.8075, 0.04277, 0.8701, 0.106, 0.8246, 0.1008, 0.7704, 0.09509, 0.3094, 0.07428, 0.3243, 0.08019, 0.3806, 0.1003, 0.3676, 0.1003, 0.3676, 0.08019, 0.3806, 0.0861, 0.4369, 0.1055, 0.4259, 0.1055, 0.4259, 0.0861, 0.4369, 0.09201, 0.4931, 0.1107, 0.4841, 0.1107, 0.4841, 0.09201, 0.4931, 0.09792, 0.5494, 0.1159, 0.5424, 0.1159, 0.5424, 0.09792, 0.5494, 0.1038, 0.6056, 0.121, 0.6006, 0.121, 0.6006, 0.1038, 0.6056, 0.1097, 0.6619, 0.1262, 0.6589, 0.1262, 0.6589, 0.1097, 0.6619, 0.1156, 0.7181, 0.1314, 0.7171, 0.1314, 0.7171, 0.1156, 0.7181, 0.1216, 0.7744, 0.1366, 0.7754, 0.1366, 0.7754, 0.1216, 0.7744, 0.1275, 0.8306, 0.1418, 0.8337, 0.09509, 0.3094, 0.09509, 0.3094, 0.1003, 0.3676, 0.1004, 0.3676, 0.1004, 0.3676, 0.1003, 0.3676, 0.1055, 0.4259, 0.1056, 0.4258, 0.1056, 0.4258, 0.1055, 0.4259, 0.1107, 0.4841, 0.1108, 0.4841, 0.1108, 0.4841, 0.1107, 0.4841, 0.1159, 0.5424, 0.116, 0.5424, 0.116, 0.5424, 0.1159, 0.5424, 0.121, 0.6006, 0.1212, 0.6006, 0.1212, 0.6006, 0.121, 0.6006, 0.1262, 0.6589, 0.1264, 0.6589, 0.1264, 0.6589, 0.1262, 0.6589, 0.1314, 0.7171, 0.1316, 0.7171, 0.1316, 0.7171, 0.1314, 0.7171, 0.1366, 0.7754, 0.1367, 0.7754, 0.1367, 0.7754, 0.1366, 0.7754, 0.1418, 0.8337, 0.1419, 0.8337, 0.1219, 0.3411, 0.1262, 0.3943, 0.1878, 0.3926, 0.1849, 0.3371, 0.1262, 0.3943, 0.1305, 0.4476, 0.1908, 0.448, 0.1878, 0.3926, 0.1305, 0.4476, 0.1347, 0.5008, 0.1937, 0.5035, 0.1908, 0.448, 0.1347, 0.5008, 0.139, 0.554, 0.1966, 0.559, 0.1937, 0.5035, 0.139, 0.554, 0.1433, 0.6072, 0.1995, 0.6145, 0.1966, 0.559, 0.1433, 0.6072, 0.1476, 0.6605, 0.2025, 0.67, 0.1995, 0.6145, 0.1476, 0.6605, 0.1518, 0.7137, 0.2054, 0.7255, 0.2025, 0.67, 0.1518, 0.7137, 0.1561, 0.7669, 0.2083, 0.7809, 0.2054, 0.7255, 0.1561, 0.7669, 0.1604, 0.8201, 0.2113, 0.8364, 0.2083, 0.7809, 0.1471, 0.8919, 0.1567, 0.8806, 0.1518, 0.8255, 0.1419, 0.8337, 0.1419, 0.8337, 0.1518, 0.8255, 0.147, 0.7704, 0.1367, 0.7754, 0.1367, 0.7754, 0.147, 0.7704, 0.1421, 0.7153, 0.1316, 0.7171, 0.1316, 0.7171, 0.1421, 0.7153, 0.1373, 0.6602, 0.1264, 0.6589, 0.1264, 0.6589, 0.1373, 0.6602, 0.1324, 0.6051, 0.1212, 0.6006, 0.1212, 0.6006, 0.1324, 0.6051, 0.1276, 0.55, 0.116, 0.5424, 0.116, 0.5424, 0.1276, 0.55, 0.1227, 0.4949, 0.1108, 0.4841, 0.1108, 0.4841, 0.1227, 0.4949, 0.1179, 0.4398, 0.1056, 0.4258, 0.1056, 0.4258, 0.1179, 0.4398, 0.113, 0.3846, 0.1004, 0.3676, 0.1567, 0.8806, 0.1647, 0.8734, 0.1604, 0.8201, 0.1518, 0.8255, 0.1518, 0.8255, 0.1604, 0.8201, 0.1561, 0.7669, 0.147, 0.7704, 0.147, 0.7704, 0.1561, 0.7669, 0.1518, 0.7137, 0.1421, 0.7153, 0.1421, 0.7153, 0.1518, 0.7137, 0.1476, 0.6605, 0.1373, 0.6602, 0.1373, 0.6602, 0.1476, 0.6605, 0.1433, 0.6072, 0.1324, 0.6051, 0.1324, 0.6051, 0.1433, 0.6072, 0.139, 0.554, 0.1276, 0.55, 0.1276, 0.55, 0.139, 0.554, 0.1347, 0.5008, 0.1227, 0.4949, 0.1227, 0.4949, 0.1347, 0.5008, 0.1305, 0.4476, 0.1179, 0.4398, 0.1179, 0.4398, 0.1305, 0.4476, 0.1262, 0.3943, 0.113, 0.3846, 0.07428, 0.3243, 0.05998, 0.3365, 0.06509, 0.3907, 0.08019, 0.3806, 0.08019, 0.3806, 0.06509, 0.3907, 0.07019, 0.4449, 0.0861, 0.4369, 0.0861, 0.4369, 0.07019, 0.4449, 0.0753, 0.4992, 0.09201, 0.4931, 0.09201, 0.4931, 0.0753, 0.4992, 0.08041, 0.5534, 0.09792, 0.5494, 0.09792, 0.5494, 0.08041, 0.5534, 0.08552, 0.6076, 0.1038, 0.6056, 0.1038, 0.6056, 0.08552, 0.6076, 0.09063, 0.6619, 0.1097, 0.6619, 0.1097, 0.6619, 0.09063, 0.6619, 0.09574, 0.7161, 0.1156, 0.7181, 0.1156, 0.7181, 0.09574, 0.7161, 0.1008, 0.7704, 0.1216, 0.7744, 0.1216, 0.7744, 0.1008, 0.7704, 0.106, 0.8246, 0.1275, 0.8306, 5.159e-05, 0.3067, 0.004798, 0.3693, 0.06509, 0.3907, 0.05998, 0.3365, 0.004798, 0.3693, 0.009545, 0.4319, 0.07019, 0.4449, 0.06509, 0.3907, 0.009545, 0.4319, 0.01429, 0.4945, 0.0753, 0.4992, 0.07019, 0.4449, 0.01429, 0.4945, 0.01904, 0.5571, 0.08041, 0.5534, 0.0753, 0.4992, 0.01904, 0.5571, 0.02378, 0.6197, 0.08552, 0.6076, 0.08041, 0.5534, 0.02378, 0.6197, 0.02853, 0.6823, 0.09063, 0.6619, 0.08552, 0.6076, 0.02853, 0.6823, 0.03328, 0.7449, 0.09574, 0.7161, 0.09063, 0.6619, 0.03328, 0.7449, 0.03802, 0.8075, 0.1008, 0.7704, 0.09574, 0.7161, 0.03802, 0.8075, 0.04277, 0.8701, 0.106, 0.8246, 0.1008, 0.7704, 0.09509, 0.3094, 0.07428, 0.3243, 0.08019, 0.3806, 0.1003, 0.3676, 0.1003, 0.3676, 0.08019, 0.3806, 0.0861, 0.4369, 0.1055, 0.4259, 0.1055, 0.4259, 0.0861, 0.4369, 0.09201, 0.4931, 0.1107, 0.4841, 0.1107, 0.4841, 0.09201, 0.4931, 0.09792, 0.5494, 0.1159, 0.5424, 0.1159, 0.5424, 0.09792, 0.5494, 0.1038, 0.6056, 0.121, 0.6006, 0.121, 0.6006, 0.1038, 0.6056, 0.1097, 0.6619, 0.1262, 0.6589, 0.1262, 0.6589, 0.1097, 0.6619, 0.1156, 0.7181, 0.1314, 0.7171, 0.1314, 0.7171, 0.1156, 0.7181, 0.1216, 0.7744, 0.1366, 0.7754, 0.1366, 0.7754, 0.1216, 0.7744, 0.1275, 0.8306, 0.1418, 0.8337, 0.09509, 0.3094, 0.09509, 0.3094, 0.1003, 0.3676, 0.1004, 0.3676, 0.1004, 0.3676, 0.1003, 0.3676, 0.1055, 0.4259, 0.1056, 0.4258, 0.1056, 0.4258, 0.1055, 0.4259, 0.1107, 0.4841, 0.1108, 0.4841, 0.1108, 0.4841, 0.1107, 0.4841, 0.1159, 0.5424, 0.116, 0.5424, 0.116, 0.5424, 0.1159, 0.5424, 0.121, 0.6006, 0.1212, 0.6006, 0.1212, 0.6006, 0.121, 0.6006, 0.1262, 0.6589, 0.1264, 0.6589, 0.1264, 0.6589, 0.1262, 0.6589, 0.1314, 0.7171, 0.1316, 0.7171, 0.1316, 0.7171, 0.1314, 0.7171, 0.1366, 0.7754, 0.1367, 0.7754, 0.1367, 0.7754, 0.1366, 0.7754, 0.1418, 0.8337, 0.1419, 0.8337, 0.1219, 0.3411, 0.1849, 0.3371, 0.1878, 0.3926, 0.1262, 0.3943, 0.1262, 0.3943, 0.1878, 0.3926, 0.1908, 0.448, 0.1305, 0.4476, 0.1305, 0.4476, 0.1908, 0.448, 0.1937, 0.5035, 0.1347, 0.5008, 0.1347, 0.5008, 0.1937, 0.5035, 0.1966, 0.559, 0.139, 0.554, 0.139, 0.554, 0.1966, 0.559, 0.1995, 0.6145, 0.1433, 0.6072, 0.1433, 0.6072, 0.1995, 0.6145, 0.2025, 0.67, 0.1476, 0.6605, 0.1476, 0.6605, 0.2025, 0.67, 0.2054, 0.7255, 0.1518, 0.7137, 0.1518, 0.7137, 0.2054, 0.7255, 0.2083, 0.7809, 0.1561, 0.7669, 0.1561, 0.7669, 0.2083, 0.7809, 0.2113, 0.8364, 0.1604, 0.8201, 0.1471, 0.8919, 0.1419, 0.8337, 0.1518, 0.8255, 0.1567, 0.8806, 0.1419, 0.8337, 0.1367, 0.7754, 0.147, 0.7704, 0.1518, 0.8255, 0.1367, 0.7754, 0.1316, 0.7171, 0.1421, 0.7153, 0.147, 0.7704, 0.1316, 0.7171, 0.1264, 0.6589, 0.1373, 0.6602, 0.1421, 0.7153, 0.1264, 0.6589, 0.1212, 0.6006, 0.1324, 0.6051, 0.1373, 0.6602, 0.1212, 0.6006, 0.116, 0.5424, 0.1276, 0.55, 0.1324, 0.6051, 0.116, 0.5424, 0.1108, 0.4841, 0.1227, 0.4949, 0.1276, 0.55, 0.1108, 0.4841, 0.1056, 0.4258, 0.1179, 0.4398, 0.1227, 0.4949, 0.1056, 0.4258, 0.1004, 0.3676, 0.113, 0.3846, 0.1179, 0.4398, 0.1567, 0.8806, 0.1518, 0.8255, 0.1604, 0.8201, 0.1647, 0.8734, 0.1518, 0.8255, 0.147, 0.7704, 0.1561, 0.7669, 0.1604, 0.8201, 0.147, 0.7704, 0.1421, 0.7153, 0.1518, 0.7137, 0.1561, 0.7669, 0.1421, 0.7153, 0.1373, 0.6602, 0.1476, 0.6605, 0.1518, 0.7137, 0.1373, 0.6602, 0.1324, 0.6051, 0.1433, 0.6072, 0.1476, 0.6605, 0.1324, 0.6051, 0.1276, 0.55, 0.139, 0.554, 0.1433, 0.6072, 0.1276, 0.55, 0.1227, 0.4949, 0.1347, 0.5008, 0.139, 0.554, 0.1227, 0.4949, 0.1179, 0.4398, 0.1305, 0.4476, 0.1347, 0.5008, 0.1179, 0.4398, 0.113, 0.3846, 0.1262, 0.3943, 0.1305, 0.4476, 0.07428, 0.3243, 0.08019, 0.3806, 0.06509, 0.3907, 0.05998, 0.3365, 0.08019, 0.3806, 0.0861, 0.4369, 0.07019, 0.4449, 0.06509, 0.3907, 0.0861, 0.4369, 0.09201, 0.4931, 0.0753, 0.4992, 0.07019, 0.4449, 0.09201, 0.4931, 0.09792, 0.5494, 0.08041, 0.5534, 0.0753, 0.4992, 0.09792, 0.5494, 0.1038, 0.6056, 0.08552, 0.6076, 0.08041, 0.5534, 0.1038, 0.6056, 0.1097, 0.6619, 0.09063, 0.6619, 0.08552, 0.6076, 0.1097, 0.6619, 0.1156, 0.7181, 0.09574, 0.7161, 0.09063, 0.6619, 0.1156, 0.7181, 0.1216, 0.7744, 0.1008, 0.7704, 0.09574, 0.7161, 0.1216, 0.7744, 0.1275, 0.8306, 0.106, 0.8246, 0.1008, 0.7704, 5.159e-05, 0.3067, 0.05998, 0.3365, 0.06509, 0.3907, 0.004798, 0.3693, 0.004798, 0.3693, 0.06509, 0.3907, 0.07019, 0.4449, 0.009545, 0.4319, 0.009545, 0.4319, 0.07019, 0.4449, 0.0753, 0.4992, 0.01429, 0.4945, 0.01429, 0.4945, 0.0753, 0.4992, 0.08041, 0.5534, 0.01904, 0.5571, 0.01904, 0.5571, 0.08041, 0.5534, 0.08552, 0.6076, 0.02378, 0.6197, 0.02378, 0.6197, 0.08552, 0.6076, 0.09063, 0.6619, 0.02853, 0.6823, 0.02853, 0.6823, 0.09063, 0.6619, 0.09574, 0.7161, 0.03328, 0.7449, 0.03328, 0.7449, 0.09574, 0.7161, 0.1008, 0.7704, 0.03802, 0.8075, 0.03802, 0.8075, 0.1008, 0.7704, 0.106, 0.8246, 0.04277, 0.8701, 0.09509, 0.3094, 0.1003, 0.3676, 0.08019, 0.3806, 0.07428, 0.3243, 0.1003, 0.3676, 0.1055, 0.4259, 0.0861, 0.4369, 0.08019, 0.3806, 0.1055, 0.4259, 0.1107, 0.4841, 0.09201, 0.4931, 0.0861, 0.4369, 0.1107, 0.4841, 0.1159, 0.5424, 0.09792, 0.5494, 0.09201, 0.4931, 0.1159, 0.5424, 0.121, 0.6006, 0.1038, 0.6056, 0.09792, 0.5494, 0.121, 0.6006, 0.1262, 0.6589, 0.1097, 0.6619, 0.1038, 0.6056, 0.1262, 0.6589, 0.1314, 0.7171, 0.1156, 0.7181, 0.1097, 0.6619, 0.1314, 0.7171, 0.1366, 0.7754, 0.1216, 0.7744, 0.1156, 0.7181, 0.1366, 0.7754, 0.1418, 0.8337, 0.1275, 0.8306, 0.1216, 0.7744, 0.0952, 0.3093, 0.1004, 0.3676, 0.1003, 0.3676, 0.0952, 0.3093, 0.1004, 0.3676, 0.1056, 0.4258, 0.1055, 0.4259, 0.1003, 0.3676, 0.1056, 0.4258, 0.1108, 0.4841, 0.1107, 0.4841, 0.1055, 0.4259, 0.1108, 0.4841, 0.116, 0.5424, 0.1159, 0.5424, 0.1107, 0.4841, 0.116, 0.5424, 0.1212, 0.6006, 0.121, 0.6006, 0.1159, 0.5424, 0.1212, 0.6006, 0.1264, 0.6589, 0.1262, 0.6589, 0.121, 0.6006, 0.1264, 0.6589, 0.1316, 0.7171, 0.1314, 0.7171, 0.1262, 0.6589, 0.1316, 0.7171, 0.1367, 0.7754, 0.1366, 0.7754, 0.1314, 0.7171, 0.1367, 0.7754, 0.1419, 0.8337, 0.1418, 0.8337, 0.1366, 0.7754])
me_cube_001.materials.append(mat_stuff)
me_cube_001.materials.append(mat_faces)
me_cube_001.update()

# ---- objects
ob_light = bpy.data.objects.new('Light', light_light)
ob_camera = bpy.data.objects.new('Camera', cam_camera)
ob_cube = bpy.data.objects.new('Cube', me_cube_001)

# ---- transforms, parenting, visibility, modifiers, constraints
ob_light.location = (4.076, 1.005, 5.904)
ob_light.rotation_euler = (0.6503, 0.05522, 1.866)
ob_light.lock_rotations_4d = False
ob_light.empty_display_type = 'ARROWS'
ob_light.color = (0.0, 0.0, 0.0, 0.0)
ob_light.lineart.crease_threshold = 0.0
ob_camera.location = (7.359, -6.926, 4.958)
ob_camera.rotation_euler = (1.109, 0.0, 0.8149)
ob_camera.lock_rotations_4d = False
ob_camera.empty_display_type = 'ARROWS'
ob_camera.color = (0.0, 0.0, 0.0, 0.0)
ob_camera.display_type = 'WIRE'
ob_camera.lineart.crease_threshold = 0.0
ob_cube.location = (0.0, 0.0, 0.0)

# ---- collection membership
col_collection.objects.link(ob_light)
col_collection.objects.link(ob_camera)
col_collection.objects.link(ob_cube)

# ---- scene / render settings (as saved in the file)
scene.camera = ob_camera
scene.frame_start = 1; scene.frame_end = 250; scene.frame_set(1)
scene.render.engine = 'BLENDER_EEVEE_NEXT'
bpy.context.view_layer.update()
